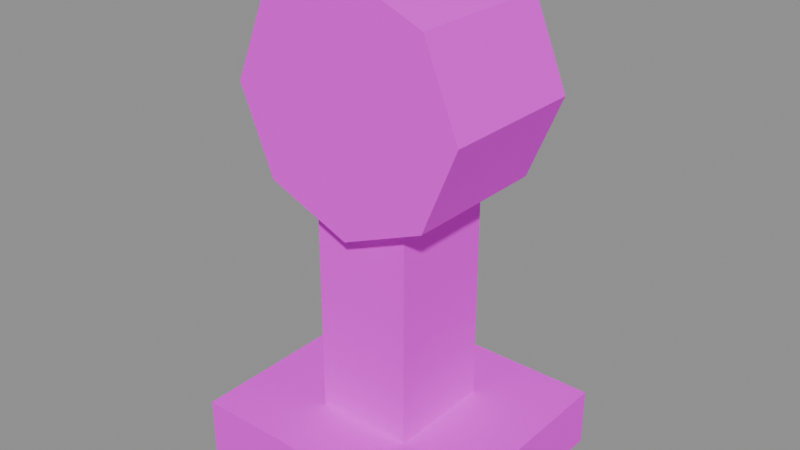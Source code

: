 # Source: PipeSupport.blend  (saved by Blender 5.2.45; exported with 4.5.12 LTS)
import bpy
from mathutils import Matrix  # noqa: F401  (used for matrix-valued properties, if any)

bpy.ops.wm.read_factory_settings(use_empty=True)
scene = bpy.context.scene
scene.name = 'PipeSupport'

# ---- images (referenced by path relative to the original .blend; pixels are not part of the script)
import os
ASSET_DIR = os.environ.get("B2B_ASSET_DIR", "")  # directory of the original .blend (textures are referenced by path, not embedded)
HERE = os.path.dirname(os.path.abspath(__file__))  # packed textures are extracted next to this script under _unpacked/

def load_image(name, relpath, width, height, colorspace="sRGB"):
    """Load a texture the original file referenced (path relative to the .blend, or extracted next to this script)."""
    p = next((c for c in (os.path.join(HERE, relpath), os.path.join(ASSET_DIR, relpath)) if relpath and os.path.exists(c)), "")
    if p:
        img = bpy.data.images.load(p, check_existing=True)
        img.name = name
    else:  # same state as the original file: an image datablock whose file is absent (Cycles renders it pink)
        img = bpy.data.images.new(name, width, height)
        img.source = "FILE"
        img.filepath = "//" + (relpath or name)
    img.colorspace_settings.name = colorspace
    return img
img_fuelstop04_atlas_png = load_image('FuelStop04_Atlas.png', 'FuelStop04_Atlas.png', 1024, 1024, 'sRGB')

# ---- materials (node trees are filled in below, after node groups)
mat_fuelstop04_atlas = bpy.data.materials.new('FuelStop04_Atlas')

# ---- material node trees
mat_fuelstop04_atlas.use_nodes = True; mat_fuelstop04_atlas.node_tree.nodes.clear()
_N = mat_fuelstop04_atlas.node_tree.nodes; _L = mat_fuelstop04_atlas.node_tree.links
n0 = _N.new('ShaderNodeOutputMaterial'); n0.name = 'Material Output'; n0.location = (0, 0)
n1 = _N.new('ShaderNodeBsdfPrincipled'); n1.name = 'Principled BSDF'; n1.location = (0, 0)
n1.inputs[2].default_value = 0.92
n1.inputs[10].default_value = 0.005
n2 = _N.new('ShaderNodeTexImage'); n2.name = 'Image Texture'; n2.location = (0, 0)
n2.image = img_fuelstop04_atlas_png
n2.interpolation = 'Closest'
n2.extension = 'EXTEND'
n3 = _N.new('ShaderNodeVertexColor'); n3.name = 'Color Attribute'; n3.location = (0, 0)
n3.layer_name = 'Color'
n4 = _N.new('ShaderNodeMath'); n4.name = 'Math'; n4.location = (0, 0)
n4.operation = 'MULTIPLY'
n4.inputs[1].default_value = 2.0
_L.new(n2.outputs[0], n1.inputs[0])
_L.new(n2.outputs[1], n1.inputs[4])
_L.new(n2.outputs[0], n1.inputs[27])
_L.new(n3.outputs[1], n4.inputs[0])
_L.new(n4.outputs[0], n1.inputs[28])
_L.new(n1.outputs[0], n0.inputs[0])
n0.is_active_output = True

# ---- meshes
me_pipesupport = bpy.data.meshes.new('PipeSupport')
me_pipesupport.from_pydata([(-0.275, -0.25, 0.0), (-0.275, 0.25, 0.0), (0.275, 0.25, 0.0), (0.275, -0.25, 0.0), (-0.275, -0.25, 0.12), (0.275, -0.25, 0.12), (0.275, 0.25, 0.12), (-0.275, 0.25, 0.12), (-0.275, -0.25, 0.0), (0.275, -0.25, 0.0), (0.275, -0.25, 0.12), (-0.275, -0.25, 0.12), (0.275, -0.25, 0.0), (0.275, 0.25, 0.0), (0.275, 0.25, 0.12), (0.275, -0.25, 0.12), (0.275, 0.25, 0.0), (-0.275, 0.25, 0.0), (-0.275, 0.25, 0.12), (0.275, 0.25, 0.12), (-0.275, 0.25, 0.0), (-0.275, -0.25, 0.0), (-0.275, -0.25, 0.12), (-0.275, 0.25, 0.12), (-0.1, -0.11, 0.08), (-0.1, 0.11, 0.08), (0.1, 0.11, 0.08), (0.1, -0.11, 0.08), (-0.1, -0.11, 0.6), (0.1, -0.11, 0.6), (0.1, 0.11, 0.6), (-0.1, 0.11, 0.6), (-0.1, -0.11, 0.08), (0.1, -0.11, 0.08), (0.1, -0.11, 0.6), (-0.1, -0.11, 0.6), (0.1, -0.11, 0.08), (0.1, 0.11, 0.08), (0.1, 0.11, 0.6), (0.1, -0.11, 0.6), (0.1, 0.11, 0.08), (-0.1, 0.11, 0.08), (-0.1, 0.11, 0.6), (0.1, 0.11, 0.6), (-0.1, 0.11, 0.08), (-0.1, -0.11, 0.08), (-0.1, -0.11, 0.6), (-0.1, 0.11, 0.6), (0.1697, -0.15, 0.6003), (0.24, -0.15, 0.77), (0.1697, -0.15, 0.9397), (-2.939e-17, -0.15, 1.01), (-0.1697, -0.15, 0.9397), (-0.24, -0.15, 0.77), (-0.1697, -0.15, 0.6003), (0.0, -0.15, 0.53), (0.0, 0.15, 0.53), (-0.1697, 0.15, 0.6003), (-0.24, 0.15, 0.77), (-0.1697, 0.15, 0.9397), (-2.939e-17, 0.15, 1.01), (0.1697, 0.15, 0.9397), (0.24, 0.15, 0.77), (0.1697, 0.15, 0.6003), (0.0, -0.15, 0.53), (-0.1697, -0.15, 0.6003), (-0.1697, 0.15, 0.6003), (0.0, 0.15, 0.53), (-0.1697, -0.15, 0.6003), (-0.24, -0.15, 0.77), (-0.24, 0.15, 0.77), (-0.1697, 0.15, 0.6003), (-0.24, -0.15, 0.77), (-0.1697, -0.15, 0.9397), (-0.1697, 0.15, 0.9397), (-0.24, 0.15, 0.77), (-0.1697, -0.15, 0.9397), (-2.939e-17, -0.15, 1.01), (-2.939e-17, 0.15, 1.01), (-0.1697, 0.15, 0.9397), (-2.939e-17, -0.15, 1.01), (0.1697, -0.15, 0.9397), (0.1697, 0.15, 0.9397), (-2.939e-17, 0.15, 1.01), (0.1697, -0.15, 0.9397), (0.24, -0.15, 0.77), (0.24, 0.15, 0.77), (0.1697, 0.15, 0.9397), (0.24, -0.15, 0.77), (0.1697, -0.15, 0.6003), (0.1697, 0.15, 0.6003), (0.24, 0.15, 0.77), (0.1697, -0.15, 0.6003), (0.0, -0.15, 0.53), (0.0, 0.15, 0.53), (0.1697, 0.15, 0.6003)], [], [(0, 1, 2, 3), (4, 5, 6, 7), (8, 9, 10, 11), (12, 13, 14, 15), (16, 17, 18, 19), (20, 21, 22, 23), (24, 25, 26, 27), (28, 29, 30, 31), (32, 33, 34, 35), (36, 37, 38, 39), (40, 41, 42, 43), (44, 45, 46, 47), (48, 49, 50, 51, 52, 53, 54, 55), (56, 57, 58, 59, 60, 61, 62, 63), (64, 65, 66, 67), (68, 69, 70, 71), (72, 73, 74, 75), (76, 77, 78, 79), (80, 81, 82, 83), (84, 85, 86, 87), (88, 89, 90, 91), (92, 93, 94, 95)])
_uv = me_pipesupport.uv_layers.new(name='AtlasUV')
_uv.uv.foreach_set('vector', [0.5039, 0.7539, 0.5039, 0.9961, 0.7461, 0.9961, 0.7461, 0.7539, 0.5039, 0.7539, 0.7461, 0.7539, 0.7461, 0.9961, 0.5039, 0.9961, 0.5039, 0.7539, 0.7461, 0.7539, 0.7461, 0.9961, 0.5039, 0.9961, 0.5039, 0.7539, 0.7461, 0.7539, 0.7461, 0.9961, 0.5039, 0.9961, 0.7461, 0.7539, 0.5039, 0.7539, 0.5039, 0.9961, 0.7461, 0.9961, 0.7461, 0.7539, 0.5039, 0.7539, 0.5039, 0.9961, 0.7461, 0.9961, 0.2539, 0.7539, 0.2539, 0.9961, 0.4961, 0.9961, 0.4961, 0.7539, 0.2539, 0.7539, 0.4961, 0.7539, 0.4961, 0.9961, 0.2539, 0.9961, 0.2539, 0.7539, 0.4961, 0.7539, 0.4961, 0.9961, 0.2539, 0.9961, 0.2539, 0.7539, 0.4961, 0.7539, 0.4961, 0.9961, 0.2539, 0.9961, 0.4961, 0.7539, 0.2539, 0.7539, 0.2539, 0.9961, 0.4961, 0.9961, 0.4961, 0.7539, 0.2539, 0.7539, 0.2539, 0.9961, 0.4961, 0.9961, 0.9606, 0.03937, 0.9961, 0.125, 0.9606, 0.2106, 0.875, 0.2461, 0.7894, 0.2106, 0.7539, 0.125, 0.7894, 0.03937, 0.875, 0.003906, 0.875, 0.003906, 0.7894, 0.03937, 0.7539, 0.125, 0.7894, 0.2106, 0.875, 0.2461, 0.9606, 0.2106, 0.9961, 0.125, 0.9606, 0.03937, 0.7539, 0.003906, 0.7842, 0.003906, 0.7842, 0.2461, 0.7539, 0.2461, 0.7842, 0.003906, 0.8145, 0.003906, 0.8145, 0.2461, 0.7842, 0.2461, 0.8145, 0.003906, 0.8447, 0.003906, 0.8447, 0.2461, 0.8145, 0.2461, 0.8447, 0.003906, 0.875, 0.003906, 0.875, 0.2461, 0.8447, 0.2461, 0.875, 0.003906, 0.9053, 0.003906, 0.9053, 0.2461, 0.875, 0.2461, 0.9053, 0.003906, 0.9355, 0.003906, 0.9355, 0.2461, 0.9053, 0.2461, 0.9355, 0.003906, 0.9658, 0.003906, 0.9658, 0.2461, 0.9355, 0.2461, 0.9658, 0.003906, 0.9961, 0.003906, 0.9961, 0.2461, 0.9658, 0.2461])
_ca = me_pipesupport.color_attributes.new('Color', 'FLOAT_COLOR', 'CORNER')
_ca.data.foreach_set('color', [1.0, 1.0, 1.0, 0.0, 1.0, 1.0, 1.0, 0.0, 1.0, 1.0, 1.0, 0.0, 1.0, 1.0, 1.0, 0.0, 1.0, 1.0, 1.0, 0.0, 1.0, 1.0, 1.0, 0.0, 1.0, 1.0, 1.0, 0.0, 1.0, 1.0, 1.0, 0.0, 1.0, 1.0, 1.0, 0.0, 1.0, 1.0, 1.0, 0.0, 1.0, 1.0, 1.0, 0.0, 1.0, 1.0, 1.0, 0.0, 1.0, 1.0, 1.0, 0.0, 1.0, 1.0, 1.0, 0.0, 1.0, 1.0, 1.0, 0.0, 1.0, 1.0, 1.0, 0.0, 1.0, 1.0, 1.0, 0.0, 1.0, 1.0, 1.0, 0.0, 1.0, 1.0, 1.0, 0.0, 1.0, 1.0, 1.0, 0.0, 1.0, 1.0, 1.0, 0.0, 1.0, 1.0, 1.0, 0.0, 1.0, 1.0, 1.0, 0.0, 1.0, 1.0, 1.0, 0.0, 1.0, 1.0, 1.0, 0.0, 1.0, 1.0, 1.0, 0.0, 1.0, 1.0, 1.0, 0.0, 1.0, 1.0, 1.0, 0.0, 1.0, 1.0, 1.0, 0.0, 1.0, 1.0, 1.0, 0.0, 1.0, 1.0, 1.0, 0.0, 1.0, 1.0, 1.0, 0.0, 1.0, 1.0, 1.0, 0.0, 1.0, 1.0, 1.0, 0.0, 1.0, 1.0, 1.0, 0.0, 1.0, 1.0, 1.0, 0.0, 1.0, 1.0, 1.0, 0.0, 1.0, 1.0, 1.0, 0.0, 1.0, 1.0, 1.0, 0.0, 1.0, 1.0, 1.0, 0.0, 1.0, 1.0, 1.0, 0.0, 1.0, 1.0, 1.0, 0.0, 1.0, 1.0, 1.0, 0.0, 1.0, 1.0, 1.0, 0.0, 1.0, 1.0, 1.0, 0.0, 1.0, 1.0, 1.0, 0.0, 1.0, 1.0, 1.0, 0.0, 1.0, 1.0, 1.0, 0.0, 1.0, 1.0, 1.0, 0.0, 1.0, 1.0, 1.0, 0.0, 1.0, 1.0, 1.0, 0.0, 1.0, 1.0, 1.0, 0.0, 1.0, 1.0, 1.0, 0.0, 1.0, 1.0, 1.0, 0.0, 1.0, 1.0, 1.0, 0.0, 1.0, 1.0, 1.0, 0.0, 1.0, 1.0, 1.0, 0.0, 1.0, 1.0, 1.0, 0.0, 1.0, 1.0, 1.0, 0.0, 1.0, 1.0, 1.0, 0.0, 1.0, 1.0, 1.0, 0.0, 1.0, 1.0, 1.0, 0.0, 1.0, 1.0, 1.0, 0.0, 1.0, 1.0, 1.0, 0.0, 1.0, 1.0, 1.0, 0.0, 1.0, 1.0, 1.0, 0.0, 1.0, 1.0, 1.0, 0.0, 1.0, 1.0, 1.0, 0.0, 1.0, 1.0, 1.0, 0.0, 1.0, 1.0, 1.0, 0.0, 1.0, 1.0, 1.0, 0.0, 1.0, 1.0, 1.0, 0.0, 1.0, 1.0, 1.0, 0.0, 1.0, 1.0, 1.0, 0.0, 1.0, 1.0, 1.0, 0.0, 1.0, 1.0, 1.0, 0.0, 1.0, 1.0, 1.0, 0.0, 1.0, 1.0, 1.0, 0.0, 1.0, 1.0, 1.0, 0.0, 1.0, 1.0, 1.0, 0.0, 1.0, 1.0, 1.0, 0.0, 1.0, 1.0, 1.0, 0.0, 1.0, 1.0, 1.0, 0.0, 1.0, 1.0, 1.0, 0.0, 1.0, 1.0, 1.0, 0.0, 1.0, 1.0, 1.0, 0.0, 1.0, 1.0, 1.0, 0.0, 1.0, 1.0, 1.0, 0.0, 1.0, 1.0, 1.0, 0.0, 1.0, 1.0, 1.0, 0.0, 1.0, 1.0, 1.0, 0.0, 1.0, 1.0, 1.0, 0.0, 1.0, 1.0, 1.0, 0.0, 1.0, 1.0, 1.0, 0.0, 1.0, 1.0, 1.0, 0.0, 1.0, 1.0, 1.0, 0.0])
me_pipesupport.materials.append(mat_fuelstop04_atlas)
me_pipesupport.update()

# ---- objects
ob_pipesupport = bpy.data.objects.new('PipeSupport', me_pipesupport)

# ---- transforms, parenting, visibility, modifiers, constraints
ob_pipesupport.location = (0.0, 0.0, 0.0)

# ---- collection membership
scene.collection.objects.link(ob_pipesupport)

# ---- scene / render settings (as saved in the file)
scene.frame_start = 1; scene.frame_end = 250; scene.frame_set(1)
scene.render.engine = 'BLENDER_EEVEE_NEXT'
scene.render.image_settings.exr_codec = 'NONE'
scene.render.use_bake_clear = False
scene.render.bake_margin = 0
scene.render.bake_bias = 0.0
scene.render.bake_samples = 0
scene.render.simplify_subdivision_render = 0
scene.render.simplify_child_particles_render = 0.0
scene.render.compositor_device = 'GPU'
scene.eevee.use_volume_custom_range = False
scene.eevee.gtao_distance = 0.0
scene.eevee.use_fast_gi = False
scene.eevee.fast_gi_thickness_near = 0.1
scene.eevee.fast_gi_thickness_far = 0.0
scene.eevee.ray_tracing_options.screen_trace_thickness = 0.1
bpy.context.view_layer.update()

# ---- added for rendering (the .blend has no active camera and no usable light): camera, sun + grey world if the file has none
cam_auto = bpy.data.cameras.new('AutoCamera')
cam_auto.lens = 50.0
cam_auto.sensor_width = 36.0
cam_auto.clip_end = 1000.0
ob_auto_camera = bpy.data.objects.new('AutoCamera', cam_auto)
scene.collection.objects.link(ob_auto_camera)
ob_auto_camera.location = (1.16026, -1.39232, 1.43321)
ob_auto_camera.rotation_euler = (1.09748, -7.21219e-08, 0.694738)
scene.camera = ob_auto_camera
light_auto_sun = bpy.data.lights.new('AutoSun', 'SUN')
light_auto_sun.energy = 3.0
light_auto_sun.angle = 0.0523599
ob_auto_sun = bpy.data.objects.new('AutoSun', light_auto_sun)
scene.collection.objects.link(ob_auto_sun)
ob_auto_sun.rotation_euler = (0.872665, 0.174533, 0.523599)
if scene.world is None:
    world_auto = bpy.data.worlds.new('AutoWorld')
    world_auto.color = (0.3, 0.3, 0.3)
    scene.world = world_auto
bpy.context.view_layer.update()
